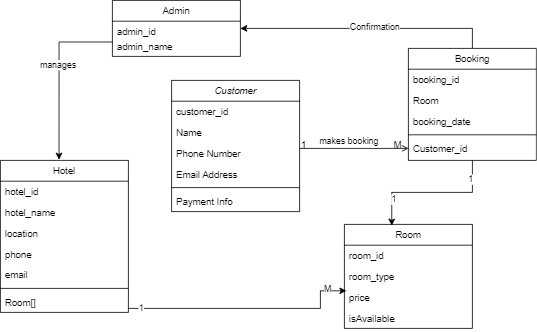

The diagram above was exported from draw.io. Its source (the exported page's mxGraphModel, read from the mxfile embedded in the PNG):
<mxGraphModel dx="1290" dy="557" grid="1" gridSize="10" guides="1" tooltips="1" connect="1" arrows="1" fold="1" page="1" pageScale="1" pageWidth="827" pageHeight="1169" math="0" shadow="0">
  <root>
    <mxCell id="WIyWlLk6GJQsqaUBKTNV-0" />
    <mxCell id="WIyWlLk6GJQsqaUBKTNV-1" parent="WIyWlLk6GJQsqaUBKTNV-0" />
    <mxCell id="zkfFHV4jXpPFQw0GAbJ--0" value="Customer" style="swimlane;fontStyle=2;align=center;verticalAlign=top;childLayout=stackLayout;horizontal=1;startSize=26;horizontalStack=0;resizeParent=1;resizeLast=0;collapsible=1;marginBottom=0;rounded=0;shadow=0;strokeWidth=1;" parent="WIyWlLk6GJQsqaUBKTNV-1" vertex="1">
      <mxGeometry x="254" y="130" width="160" height="164" as="geometry">
        <mxRectangle x="230" y="140" width="160" height="26" as="alternateBounds" />
      </mxGeometry>
    </mxCell>
    <mxCell id="zkfFHV4jXpPFQw0GAbJ--1" value="customer_id" style="text;align=left;verticalAlign=top;spacingLeft=4;spacingRight=4;overflow=hidden;rotatable=0;points=[[0,0.5],[1,0.5]];portConstraint=eastwest;" parent="zkfFHV4jXpPFQw0GAbJ--0" vertex="1">
      <mxGeometry y="26" width="160" height="26" as="geometry" />
    </mxCell>
    <mxCell id="n4IuI4ryb7f8WBtVU8yr-28" value="Name" style="text;align=left;verticalAlign=top;spacingLeft=4;spacingRight=4;overflow=hidden;rotatable=0;points=[[0,0.5],[1,0.5]];portConstraint=eastwest;" vertex="1" parent="zkfFHV4jXpPFQw0GAbJ--0">
      <mxGeometry y="52" width="160" height="26" as="geometry" />
    </mxCell>
    <mxCell id="zkfFHV4jXpPFQw0GAbJ--2" value="Phone Number" style="text;align=left;verticalAlign=top;spacingLeft=4;spacingRight=4;overflow=hidden;rotatable=0;points=[[0,0.5],[1,0.5]];portConstraint=eastwest;rounded=0;shadow=0;html=0;" parent="zkfFHV4jXpPFQw0GAbJ--0" vertex="1">
      <mxGeometry y="78" width="160" height="26" as="geometry" />
    </mxCell>
    <mxCell id="zkfFHV4jXpPFQw0GAbJ--3" value="Email Address" style="text;align=left;verticalAlign=top;spacingLeft=4;spacingRight=4;overflow=hidden;rotatable=0;points=[[0,0.5],[1,0.5]];portConstraint=eastwest;rounded=0;shadow=0;html=0;" parent="zkfFHV4jXpPFQw0GAbJ--0" vertex="1">
      <mxGeometry y="104" width="160" height="26" as="geometry" />
    </mxCell>
    <mxCell id="zkfFHV4jXpPFQw0GAbJ--4" value="" style="line;html=1;strokeWidth=1;align=left;verticalAlign=middle;spacingTop=-1;spacingLeft=3;spacingRight=3;rotatable=0;labelPosition=right;points=[];portConstraint=eastwest;" parent="zkfFHV4jXpPFQw0GAbJ--0" vertex="1">
      <mxGeometry y="130" width="160" height="8" as="geometry" />
    </mxCell>
    <mxCell id="zkfFHV4jXpPFQw0GAbJ--5" value="Payment Info" style="text;align=left;verticalAlign=top;spacingLeft=4;spacingRight=4;overflow=hidden;rotatable=0;points=[[0,0.5],[1,0.5]];portConstraint=eastwest;" parent="zkfFHV4jXpPFQw0GAbJ--0" vertex="1">
      <mxGeometry y="138" width="160" height="26" as="geometry" />
    </mxCell>
    <mxCell id="n4IuI4ryb7f8WBtVU8yr-39" style="edgeStyle=orthogonalEdgeStyle;rounded=0;orthogonalLoop=1;jettySize=auto;html=1;entryX=1;entryY=0.5;entryDx=0;entryDy=0;" edge="1" parent="WIyWlLk6GJQsqaUBKTNV-1" source="zkfFHV4jXpPFQw0GAbJ--17" target="n4IuI4ryb7f8WBtVU8yr-10">
      <mxGeometry relative="1" as="geometry" />
    </mxCell>
    <mxCell id="n4IuI4ryb7f8WBtVU8yr-40" value="Confirmation" style="edgeLabel;html=1;align=center;verticalAlign=middle;resizable=0;points=[];" vertex="1" connectable="0" parent="n4IuI4ryb7f8WBtVU8yr-39">
      <mxGeometry x="-0.0593" y="-2" relative="1" as="geometry">
        <mxPoint as="offset" />
      </mxGeometry>
    </mxCell>
    <mxCell id="zkfFHV4jXpPFQw0GAbJ--17" value="Booking" style="swimlane;fontStyle=0;align=center;verticalAlign=top;childLayout=stackLayout;horizontal=1;startSize=26;horizontalStack=0;resizeParent=1;resizeLast=0;collapsible=1;marginBottom=0;rounded=0;shadow=0;strokeWidth=1;" parent="WIyWlLk6GJQsqaUBKTNV-1" vertex="1">
      <mxGeometry x="550" y="90" width="160" height="140" as="geometry">
        <mxRectangle x="550" y="140" width="160" height="26" as="alternateBounds" />
      </mxGeometry>
    </mxCell>
    <mxCell id="zkfFHV4jXpPFQw0GAbJ--18" value="booking_id" style="text;align=left;verticalAlign=top;spacingLeft=4;spacingRight=4;overflow=hidden;rotatable=0;points=[[0,0.5],[1,0.5]];portConstraint=eastwest;" parent="zkfFHV4jXpPFQw0GAbJ--17" vertex="1">
      <mxGeometry y="26" width="160" height="26" as="geometry" />
    </mxCell>
    <mxCell id="zkfFHV4jXpPFQw0GAbJ--19" value="Room" style="text;align=left;verticalAlign=top;spacingLeft=4;spacingRight=4;overflow=hidden;rotatable=0;points=[[0,0.5],[1,0.5]];portConstraint=eastwest;rounded=0;shadow=0;html=0;" parent="zkfFHV4jXpPFQw0GAbJ--17" vertex="1">
      <mxGeometry y="52" width="160" height="26" as="geometry" />
    </mxCell>
    <mxCell id="zkfFHV4jXpPFQw0GAbJ--20" value="booking_date" style="text;align=left;verticalAlign=top;spacingLeft=4;spacingRight=4;overflow=hidden;rotatable=0;points=[[0,0.5],[1,0.5]];portConstraint=eastwest;rounded=0;shadow=0;html=0;" parent="zkfFHV4jXpPFQw0GAbJ--17" vertex="1">
      <mxGeometry y="78" width="160" height="26" as="geometry" />
    </mxCell>
    <mxCell id="zkfFHV4jXpPFQw0GAbJ--23" value="" style="line;html=1;strokeWidth=1;align=left;verticalAlign=middle;spacingTop=-1;spacingLeft=3;spacingRight=3;rotatable=0;labelPosition=right;points=[];portConstraint=eastwest;" parent="zkfFHV4jXpPFQw0GAbJ--17" vertex="1">
      <mxGeometry y="104" width="160" height="8" as="geometry" />
    </mxCell>
    <mxCell id="zkfFHV4jXpPFQw0GAbJ--24" value="Customer_id" style="text;align=left;verticalAlign=top;spacingLeft=4;spacingRight=4;overflow=hidden;rotatable=0;points=[[0,0.5],[1,0.5]];portConstraint=eastwest;" parent="zkfFHV4jXpPFQw0GAbJ--17" vertex="1">
      <mxGeometry y="112" width="160" height="26" as="geometry" />
    </mxCell>
    <mxCell id="zkfFHV4jXpPFQw0GAbJ--26" value="makes booking" style="endArrow=open;shadow=0;strokeWidth=1;rounded=0;curved=0;endFill=1;edgeStyle=elbowEdgeStyle;elbow=vertical;entryX=0;entryY=0.5;entryDx=0;entryDy=0;" parent="WIyWlLk6GJQsqaUBKTNV-1" source="zkfFHV4jXpPFQw0GAbJ--0" target="zkfFHV4jXpPFQw0GAbJ--24" edge="1">
      <mxGeometry x="0.5" y="41" relative="1" as="geometry">
        <mxPoint x="380" y="192" as="sourcePoint" />
        <mxPoint x="540" y="192" as="targetPoint" />
        <mxPoint x="-40" y="32" as="offset" />
      </mxGeometry>
    </mxCell>
    <mxCell id="zkfFHV4jXpPFQw0GAbJ--27" value="1" style="resizable=0;align=left;verticalAlign=bottom;labelBackgroundColor=none;fontSize=12;" parent="zkfFHV4jXpPFQw0GAbJ--26" connectable="0" vertex="1">
      <mxGeometry x="-1" relative="1" as="geometry">
        <mxPoint y="4" as="offset" />
      </mxGeometry>
    </mxCell>
    <mxCell id="zkfFHV4jXpPFQw0GAbJ--28" value="M" style="resizable=0;align=right;verticalAlign=bottom;labelBackgroundColor=none;fontSize=12;" parent="zkfFHV4jXpPFQw0GAbJ--26" connectable="0" vertex="1">
      <mxGeometry x="1" relative="1" as="geometry">
        <mxPoint x="-7" y="4" as="offset" />
      </mxGeometry>
    </mxCell>
    <mxCell id="n4IuI4ryb7f8WBtVU8yr-36" style="edgeStyle=orthogonalEdgeStyle;rounded=0;orthogonalLoop=1;jettySize=auto;html=1;entryX=0.015;entryY=0.192;entryDx=0;entryDy=0;entryPerimeter=0;" edge="1" parent="WIyWlLk6GJQsqaUBKTNV-1" source="n4IuI4ryb7f8WBtVU8yr-0" target="n4IuI4ryb7f8WBtVU8yr-21">
      <mxGeometry relative="1" as="geometry">
        <Array as="points">
          <mxPoint x="440" y="415" />
          <mxPoint x="440" y="393" />
        </Array>
      </mxGeometry>
    </mxCell>
    <mxCell id="n4IuI4ryb7f8WBtVU8yr-37" value="1" style="edgeLabel;html=1;align=center;verticalAlign=middle;resizable=0;points=[];" vertex="1" connectable="0" parent="n4IuI4ryb7f8WBtVU8yr-36">
      <mxGeometry x="-0.8953" y="1" relative="1" as="geometry">
        <mxPoint as="offset" />
      </mxGeometry>
    </mxCell>
    <mxCell id="n4IuI4ryb7f8WBtVU8yr-38" value="M" style="edgeLabel;html=1;align=center;verticalAlign=middle;resizable=0;points=[];" vertex="1" connectable="0" parent="n4IuI4ryb7f8WBtVU8yr-36">
      <mxGeometry x="0.8396" y="2" relative="1" as="geometry">
        <mxPoint as="offset" />
      </mxGeometry>
    </mxCell>
    <mxCell id="n4IuI4ryb7f8WBtVU8yr-0" value="Hotel" style="swimlane;fontStyle=0;align=center;verticalAlign=top;childLayout=stackLayout;horizontal=1;startSize=26;horizontalStack=0;resizeParent=1;resizeLast=0;collapsible=1;marginBottom=0;rounded=0;shadow=0;strokeWidth=1;" vertex="1" parent="WIyWlLk6GJQsqaUBKTNV-1">
      <mxGeometry x="40" y="230" width="160" height="190" as="geometry">
        <mxRectangle x="550" y="140" width="160" height="26" as="alternateBounds" />
      </mxGeometry>
    </mxCell>
    <mxCell id="n4IuI4ryb7f8WBtVU8yr-1" value="hotel_id" style="text;align=left;verticalAlign=top;spacingLeft=4;spacingRight=4;overflow=hidden;rotatable=0;points=[[0,0.5],[1,0.5]];portConstraint=eastwest;" vertex="1" parent="n4IuI4ryb7f8WBtVU8yr-0">
      <mxGeometry y="26" width="160" height="26" as="geometry" />
    </mxCell>
    <mxCell id="n4IuI4ryb7f8WBtVU8yr-2" value="hotel_name" style="text;align=left;verticalAlign=top;spacingLeft=4;spacingRight=4;overflow=hidden;rotatable=0;points=[[0,0.5],[1,0.5]];portConstraint=eastwest;rounded=0;shadow=0;html=0;" vertex="1" parent="n4IuI4ryb7f8WBtVU8yr-0">
      <mxGeometry y="52" width="160" height="26" as="geometry" />
    </mxCell>
    <mxCell id="n4IuI4ryb7f8WBtVU8yr-3" value="location" style="text;align=left;verticalAlign=top;spacingLeft=4;spacingRight=4;overflow=hidden;rotatable=0;points=[[0,0.5],[1,0.5]];portConstraint=eastwest;rounded=0;shadow=0;html=0;" vertex="1" parent="n4IuI4ryb7f8WBtVU8yr-0">
      <mxGeometry y="78" width="160" height="26" as="geometry" />
    </mxCell>
    <mxCell id="n4IuI4ryb7f8WBtVU8yr-4" value="phone" style="text;align=left;verticalAlign=top;spacingLeft=4;spacingRight=4;overflow=hidden;rotatable=0;points=[[0,0.5],[1,0.5]];portConstraint=eastwest;rounded=0;shadow=0;html=0;" vertex="1" parent="n4IuI4ryb7f8WBtVU8yr-0">
      <mxGeometry y="104" width="160" height="26" as="geometry" />
    </mxCell>
    <mxCell id="n4IuI4ryb7f8WBtVU8yr-5" value="email" style="text;align=left;verticalAlign=top;spacingLeft=4;spacingRight=4;overflow=hidden;rotatable=0;points=[[0,0.5],[1,0.5]];portConstraint=eastwest;rounded=0;shadow=0;html=0;" vertex="1" parent="n4IuI4ryb7f8WBtVU8yr-0">
      <mxGeometry y="130" width="160" height="26" as="geometry" />
    </mxCell>
    <mxCell id="n4IuI4ryb7f8WBtVU8yr-6" value="" style="line;html=1;strokeWidth=1;align=left;verticalAlign=middle;spacingTop=-1;spacingLeft=3;spacingRight=3;rotatable=0;labelPosition=right;points=[];portConstraint=eastwest;" vertex="1" parent="n4IuI4ryb7f8WBtVU8yr-0">
      <mxGeometry y="156" width="160" height="8" as="geometry" />
    </mxCell>
    <mxCell id="n4IuI4ryb7f8WBtVU8yr-7" value="Room[]" style="text;align=left;verticalAlign=top;spacingLeft=4;spacingRight=4;overflow=hidden;rotatable=0;points=[[0,0.5],[1,0.5]];portConstraint=eastwest;" vertex="1" parent="n4IuI4ryb7f8WBtVU8yr-0">
      <mxGeometry y="164" width="160" height="26" as="geometry" />
    </mxCell>
    <mxCell id="n4IuI4ryb7f8WBtVU8yr-9" value="Admin" style="swimlane;fontStyle=0;align=center;verticalAlign=top;childLayout=stackLayout;horizontal=1;startSize=26;horizontalStack=0;resizeParent=1;resizeLast=0;collapsible=1;marginBottom=0;rounded=0;shadow=0;strokeWidth=1;" vertex="1" parent="WIyWlLk6GJQsqaUBKTNV-1">
      <mxGeometry x="180" y="30" width="160" height="70" as="geometry">
        <mxRectangle x="550" y="140" width="160" height="26" as="alternateBounds" />
      </mxGeometry>
    </mxCell>
    <mxCell id="n4IuI4ryb7f8WBtVU8yr-10" value="admin_id" style="text;align=left;verticalAlign=top;spacingLeft=4;spacingRight=4;overflow=hidden;rotatable=0;points=[[0,0.5],[1,0.5]];portConstraint=eastwest;" vertex="1" parent="n4IuI4ryb7f8WBtVU8yr-9">
      <mxGeometry y="26" width="160" height="18" as="geometry" />
    </mxCell>
    <mxCell id="n4IuI4ryb7f8WBtVU8yr-11" value="admin_name" style="text;align=left;verticalAlign=top;spacingLeft=4;spacingRight=4;overflow=hidden;rotatable=0;points=[[0,0.5],[1,0.5]];portConstraint=eastwest;rounded=0;shadow=0;html=0;" vertex="1" parent="n4IuI4ryb7f8WBtVU8yr-9">
      <mxGeometry y="44" width="160" height="16" as="geometry" />
    </mxCell>
    <mxCell id="n4IuI4ryb7f8WBtVU8yr-18" value="Room" style="swimlane;fontStyle=0;align=center;verticalAlign=top;childLayout=stackLayout;horizontal=1;startSize=26;horizontalStack=0;resizeParent=1;resizeLast=0;collapsible=1;marginBottom=0;rounded=0;shadow=0;strokeWidth=1;" vertex="1" parent="WIyWlLk6GJQsqaUBKTNV-1">
      <mxGeometry x="470" y="310" width="160" height="130" as="geometry">
        <mxRectangle x="550" y="140" width="160" height="26" as="alternateBounds" />
      </mxGeometry>
    </mxCell>
    <mxCell id="n4IuI4ryb7f8WBtVU8yr-19" value="room_id" style="text;align=left;verticalAlign=top;spacingLeft=4;spacingRight=4;overflow=hidden;rotatable=0;points=[[0,0.5],[1,0.5]];portConstraint=eastwest;" vertex="1" parent="n4IuI4ryb7f8WBtVU8yr-18">
      <mxGeometry y="26" width="160" height="26" as="geometry" />
    </mxCell>
    <mxCell id="n4IuI4ryb7f8WBtVU8yr-20" value="room_type" style="text;align=left;verticalAlign=top;spacingLeft=4;spacingRight=4;overflow=hidden;rotatable=0;points=[[0,0.5],[1,0.5]];portConstraint=eastwest;rounded=0;shadow=0;html=0;" vertex="1" parent="n4IuI4ryb7f8WBtVU8yr-18">
      <mxGeometry y="52" width="160" height="26" as="geometry" />
    </mxCell>
    <mxCell id="n4IuI4ryb7f8WBtVU8yr-21" value="price" style="text;align=left;verticalAlign=top;spacingLeft=4;spacingRight=4;overflow=hidden;rotatable=0;points=[[0,0.5],[1,0.5]];portConstraint=eastwest;rounded=0;shadow=0;html=0;" vertex="1" parent="n4IuI4ryb7f8WBtVU8yr-18">
      <mxGeometry y="78" width="160" height="26" as="geometry" />
    </mxCell>
    <mxCell id="n4IuI4ryb7f8WBtVU8yr-22" value="isAvailable" style="text;align=left;verticalAlign=top;spacingLeft=4;spacingRight=4;overflow=hidden;rotatable=0;points=[[0,0.5],[1,0.5]];portConstraint=eastwest;rounded=0;shadow=0;html=0;" vertex="1" parent="n4IuI4ryb7f8WBtVU8yr-18">
      <mxGeometry y="104" width="160" height="26" as="geometry" />
    </mxCell>
    <mxCell id="n4IuI4ryb7f8WBtVU8yr-32" style="edgeStyle=orthogonalEdgeStyle;rounded=0;orthogonalLoop=1;jettySize=auto;html=1;entryX=0.37;entryY=0.011;entryDx=0;entryDy=0;entryPerimeter=0;" edge="1" parent="WIyWlLk6GJQsqaUBKTNV-1" source="zkfFHV4jXpPFQw0GAbJ--17" target="n4IuI4ryb7f8WBtVU8yr-18">
      <mxGeometry relative="1" as="geometry" />
    </mxCell>
    <mxCell id="n4IuI4ryb7f8WBtVU8yr-34" value="1" style="edgeLabel;html=1;align=center;verticalAlign=middle;resizable=0;points=[];" vertex="1" connectable="0" parent="n4IuI4ryb7f8WBtVU8yr-32">
      <mxGeometry x="-0.7441" y="-3" relative="1" as="geometry">
        <mxPoint as="offset" />
      </mxGeometry>
    </mxCell>
    <mxCell id="n4IuI4ryb7f8WBtVU8yr-35" value="1" style="edgeLabel;html=1;align=center;verticalAlign=middle;resizable=0;points=[];" vertex="1" connectable="0" parent="n4IuI4ryb7f8WBtVU8yr-32">
      <mxGeometry x="0.6394" y="2" relative="1" as="geometry">
        <mxPoint as="offset" />
      </mxGeometry>
    </mxCell>
    <mxCell id="n4IuI4ryb7f8WBtVU8yr-43" style="edgeStyle=orthogonalEdgeStyle;rounded=0;orthogonalLoop=1;jettySize=auto;html=1;entryX=0.458;entryY=-0.005;entryDx=0;entryDy=0;entryPerimeter=0;" edge="1" parent="WIyWlLk6GJQsqaUBKTNV-1" source="n4IuI4ryb7f8WBtVU8yr-11" target="n4IuI4ryb7f8WBtVU8yr-0">
      <mxGeometry relative="1" as="geometry" />
    </mxCell>
    <mxCell id="n4IuI4ryb7f8WBtVU8yr-44" value="manages" style="edgeLabel;html=1;align=center;verticalAlign=middle;resizable=0;points=[];" vertex="1" connectable="0" parent="n4IuI4ryb7f8WBtVU8yr-43">
      <mxGeometry x="-0.112" y="-2" relative="1" as="geometry">
        <mxPoint as="offset" />
      </mxGeometry>
    </mxCell>
  </root>
</mxGraphModel>